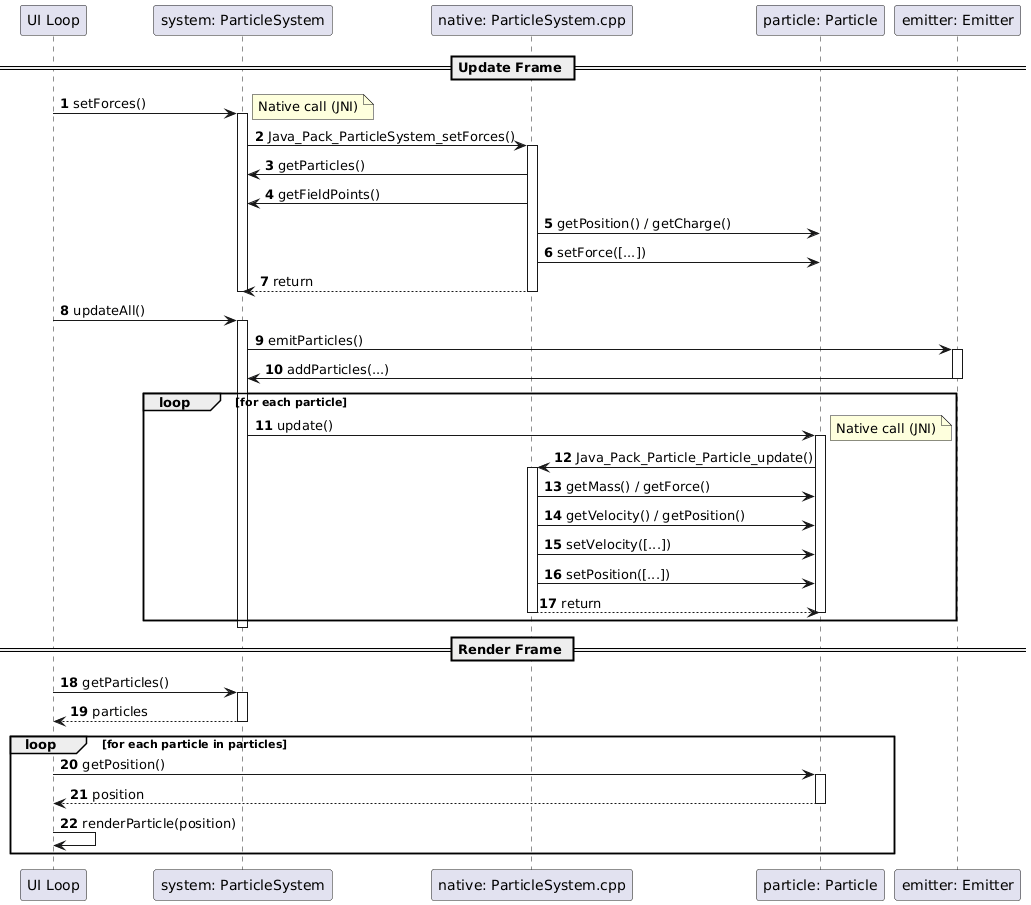

The diagram above was rendered by PlantUML. Its source (embedded in the PNG):
@startuml
' Sequence Diagram: Main Update & Render Loop
autonumber

participant "UI Loop" as UI
participant "system: ParticleSystem" as PS
participant "native: ParticleSystem.cpp" as Native
participant "particle: Particle" as P
participant "emitter: Emitter" as E

== Update Frame ==

UI -> PS: setForces()
note right: Native call (JNI)
activate PS
  PS -> Native: Java_Pack_ParticleSystem_setForces()
  activate Native
    ' C++ calls Java back to get data
    Native -> PS: getParticles()
    Native -> PS: getFieldPoints()
    Native -> P: getPosition() / getCharge()
    ' C++ calculates and calls Java setter
    Native -> P: setForce([...])
  Native --> PS: return
  deactivate Native
deactivate PS

UI -> PS: updateAll()
activate PS
  ' 1. Update Emitters
  PS -> E: emitParticles()
  activate E
    E -> PS: addParticles(...)
  deactivate E
  
  ' 2. Update Particles
  loop for each particle
    PS -> P: update()
    note right: Native call (JNI)
    activate P
      P -> Native: Java_Pack_Particle_Particle_update()
      activate Native
        ' C++ calls Java back to get data
        Native -> P: getMass() / getForce()
        Native -> P: getVelocity() / getPosition()
        ' C++ calculates and calls Java setters
        Native -> P: setVelocity([...])
        Native -> P: setPosition([...])
      Native --> P: return
      deactivate Native
    deactivate P
  end
deactivate PS

== Render Frame ==
UI -> PS: getParticles()
activate PS
  PS --> UI: particles
deactivate PS

loop for each particle in particles
  UI -> P: getPosition()
  activate P
    P --> UI: position
  deactivate P
  UI -> UI: renderParticle(position)
end
@enduml